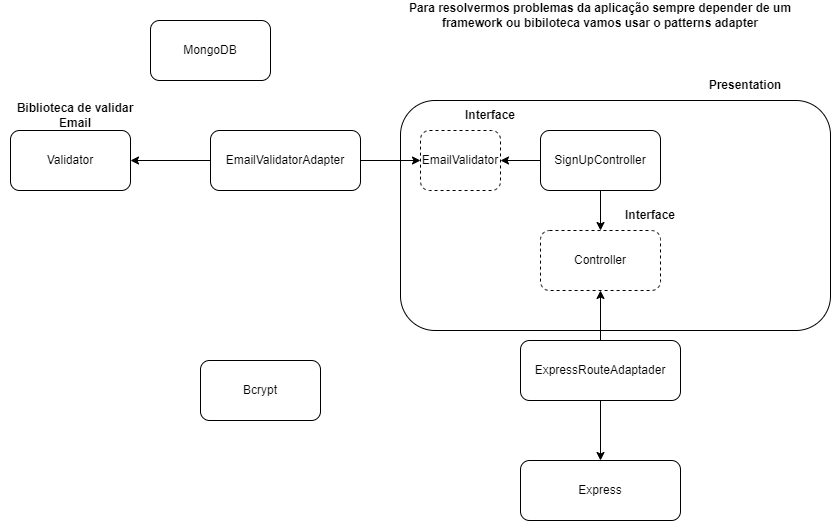

The diagram above was exported from draw.io. Its source (the exported page's mxGraphModel, read from the mxfile embedded in the PNG):
<mxGraphModel dx="2012" dy="662" grid="1" gridSize="10" guides="1" tooltips="1" connect="1" arrows="1" fold="1" page="1" pageScale="1" pageWidth="827" pageHeight="1169" math="0" shadow="0">
  <root>
    <mxCell id="0" />
    <mxCell id="1" parent="0" />
    <mxCell id="uxqjd7dh0TG-kJVZdGKq-1" value="MongoDB" style="rounded=1;whiteSpace=wrap;html=1;" vertex="1" parent="1">
      <mxGeometry x="30" y="30" width="120" height="60" as="geometry" />
    </mxCell>
    <mxCell id="uxqjd7dh0TG-kJVZdGKq-2" value="Validator" style="rounded=1;whiteSpace=wrap;html=1;" vertex="1" parent="1">
      <mxGeometry x="-110" y="140" width="120" height="60" as="geometry" />
    </mxCell>
    <mxCell id="uxqjd7dh0TG-kJVZdGKq-3" value="Bcrypt" style="rounded=1;whiteSpace=wrap;html=1;" vertex="1" parent="1">
      <mxGeometry x="80" y="370" width="120" height="60" as="geometry" />
    </mxCell>
    <mxCell id="uxqjd7dh0TG-kJVZdGKq-13" style="edgeStyle=orthogonalEdgeStyle;rounded=0;orthogonalLoop=1;jettySize=auto;html=1;" edge="1" parent="1" source="uxqjd7dh0TG-kJVZdGKq-5" target="uxqjd7dh0TG-kJVZdGKq-11">
      <mxGeometry relative="1" as="geometry" />
    </mxCell>
    <mxCell id="uxqjd7dh0TG-kJVZdGKq-14" style="edgeStyle=orthogonalEdgeStyle;rounded=0;orthogonalLoop=1;jettySize=auto;html=1;" edge="1" parent="1" source="uxqjd7dh0TG-kJVZdGKq-5" target="uxqjd7dh0TG-kJVZdGKq-11">
      <mxGeometry relative="1" as="geometry" />
    </mxCell>
    <mxCell id="uxqjd7dh0TG-kJVZdGKq-16" style="edgeStyle=orthogonalEdgeStyle;rounded=0;orthogonalLoop=1;jettySize=auto;html=1;entryX=0.5;entryY=0;entryDx=0;entryDy=0;" edge="1" parent="1" source="uxqjd7dh0TG-kJVZdGKq-5" target="uxqjd7dh0TG-kJVZdGKq-6">
      <mxGeometry relative="1" as="geometry" />
    </mxCell>
    <mxCell id="uxqjd7dh0TG-kJVZdGKq-5" value="ExpressRouteAdaptader" style="rounded=1;whiteSpace=wrap;html=1;" vertex="1" parent="1">
      <mxGeometry x="400" y="350" width="160" height="60" as="geometry" />
    </mxCell>
    <mxCell id="uxqjd7dh0TG-kJVZdGKq-7" value="" style="rounded=1;whiteSpace=wrap;html=1;" vertex="1" parent="1">
      <mxGeometry x="280" y="110" width="430" height="230" as="geometry" />
    </mxCell>
    <mxCell id="uxqjd7dh0TG-kJVZdGKq-6" value="Express" style="rounded=1;whiteSpace=wrap;html=1;" vertex="1" parent="1">
      <mxGeometry x="400" y="470" width="160" height="60" as="geometry" />
    </mxCell>
    <mxCell id="uxqjd7dh0TG-kJVZdGKq-12" value="" style="edgeStyle=orthogonalEdgeStyle;rounded=0;orthogonalLoop=1;jettySize=auto;html=1;" edge="1" parent="1" source="uxqjd7dh0TG-kJVZdGKq-4" target="uxqjd7dh0TG-kJVZdGKq-11">
      <mxGeometry relative="1" as="geometry" />
    </mxCell>
    <mxCell id="uxqjd7dh0TG-kJVZdGKq-30" style="edgeStyle=orthogonalEdgeStyle;rounded=0;orthogonalLoop=1;jettySize=auto;html=1;" edge="1" parent="1" source="uxqjd7dh0TG-kJVZdGKq-4" target="uxqjd7dh0TG-kJVZdGKq-26">
      <mxGeometry relative="1" as="geometry" />
    </mxCell>
    <mxCell id="uxqjd7dh0TG-kJVZdGKq-4" value="SignUpController" style="rounded=1;whiteSpace=wrap;html=1;" vertex="1" parent="1">
      <mxGeometry x="420" y="140" width="120" height="60" as="geometry" />
    </mxCell>
    <mxCell id="uxqjd7dh0TG-kJVZdGKq-10" value="&lt;b&gt;Presentation&lt;/b&gt;" style="text;html=1;strokeColor=none;fillColor=none;align=center;verticalAlign=middle;whiteSpace=wrap;rounded=0;" vertex="1" parent="1">
      <mxGeometry x="580" y="80" width="90" height="30" as="geometry" />
    </mxCell>
    <mxCell id="uxqjd7dh0TG-kJVZdGKq-11" value="Controller" style="rounded=1;whiteSpace=wrap;html=1;dashed=1;" vertex="1" parent="1">
      <mxGeometry x="420" y="240" width="120" height="60" as="geometry" />
    </mxCell>
    <mxCell id="uxqjd7dh0TG-kJVZdGKq-15" style="edgeStyle=orthogonalEdgeStyle;rounded=0;orthogonalLoop=1;jettySize=auto;html=1;entryX=0.5;entryY=1;entryDx=0;entryDy=0;" edge="1" parent="1" source="uxqjd7dh0TG-kJVZdGKq-5" target="uxqjd7dh0TG-kJVZdGKq-11">
      <mxGeometry relative="1" as="geometry" />
    </mxCell>
    <mxCell id="uxqjd7dh0TG-kJVZdGKq-18" value="Interface" style="text;html=1;strokeColor=none;fillColor=none;align=center;verticalAlign=middle;whiteSpace=wrap;rounded=0;dashed=1;fontStyle=1" vertex="1" parent="1">
      <mxGeometry x="500" y="210" width="60" height="30" as="geometry" />
    </mxCell>
    <mxCell id="uxqjd7dh0TG-kJVZdGKq-20" value="&lt;b&gt;Biblioteca de validar Email&lt;/b&gt;" style="text;html=1;strokeColor=none;fillColor=none;align=center;verticalAlign=middle;whiteSpace=wrap;rounded=0;dashed=1;" vertex="1" parent="1">
      <mxGeometry x="-120" y="110" width="150" height="30" as="geometry" />
    </mxCell>
    <mxCell id="uxqjd7dh0TG-kJVZdGKq-28" style="edgeStyle=orthogonalEdgeStyle;rounded=0;orthogonalLoop=1;jettySize=auto;html=1;" edge="1" parent="1" source="uxqjd7dh0TG-kJVZdGKq-23" target="uxqjd7dh0TG-kJVZdGKq-26">
      <mxGeometry relative="1" as="geometry" />
    </mxCell>
    <mxCell id="uxqjd7dh0TG-kJVZdGKq-31" style="edgeStyle=orthogonalEdgeStyle;rounded=0;orthogonalLoop=1;jettySize=auto;html=1;entryX=1;entryY=0.5;entryDx=0;entryDy=0;" edge="1" parent="1" source="uxqjd7dh0TG-kJVZdGKq-23" target="uxqjd7dh0TG-kJVZdGKq-2">
      <mxGeometry relative="1" as="geometry" />
    </mxCell>
    <mxCell id="uxqjd7dh0TG-kJVZdGKq-23" value="EmailValidatorAdapter" style="rounded=1;whiteSpace=wrap;html=1;" vertex="1" parent="1">
      <mxGeometry x="90" y="140" width="150" height="60" as="geometry" />
    </mxCell>
    <mxCell id="uxqjd7dh0TG-kJVZdGKq-25" value="&lt;b&gt;Para resolvermos problemas da aplicação sempre depender de um framework ou bibiloteca vamos usar o patterns adapter&lt;/b&gt;" style="text;html=1;strokeColor=none;fillColor=none;align=center;verticalAlign=middle;whiteSpace=wrap;rounded=0;dashed=1;" vertex="1" parent="1">
      <mxGeometry x="265" y="10" width="430" height="30" as="geometry" />
    </mxCell>
    <mxCell id="uxqjd7dh0TG-kJVZdGKq-26" value="EmailValidator" style="rounded=1;whiteSpace=wrap;html=1;dashed=1;" vertex="1" parent="1">
      <mxGeometry x="300" y="140" width="80" height="60" as="geometry" />
    </mxCell>
    <mxCell id="uxqjd7dh0TG-kJVZdGKq-27" value="Interface" style="text;html=1;strokeColor=none;fillColor=none;align=center;verticalAlign=middle;whiteSpace=wrap;rounded=0;dashed=1;fontStyle=1" vertex="1" parent="1">
      <mxGeometry x="340" y="110" width="60" height="30" as="geometry" />
    </mxCell>
  </root>
</mxGraphModel>